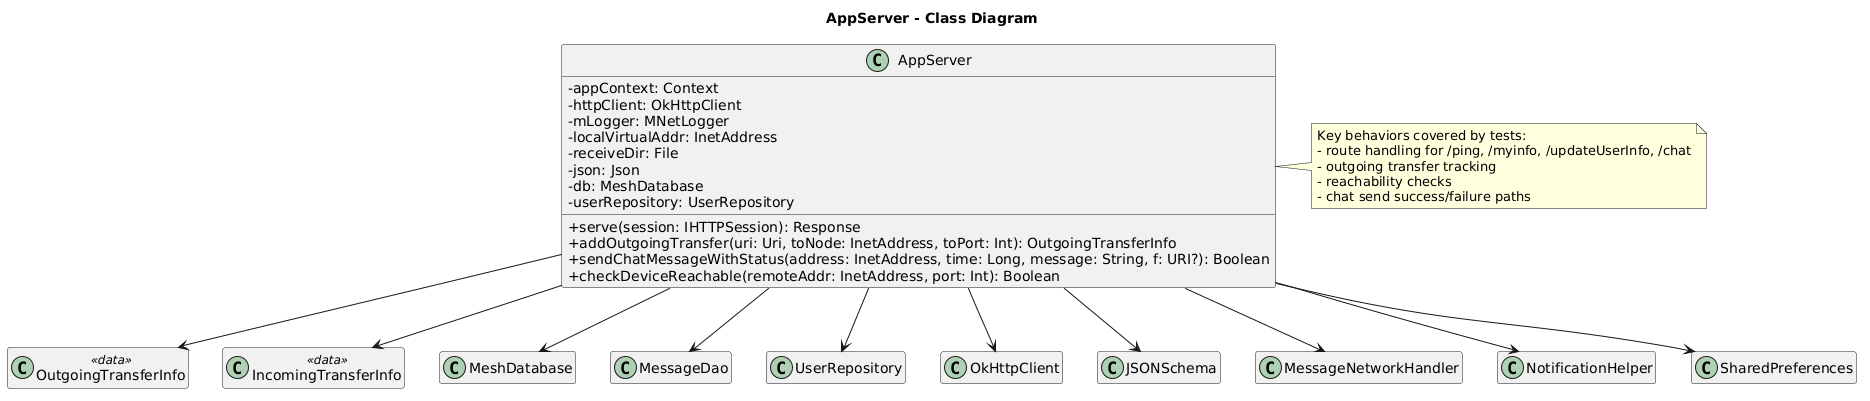

The diagram above was rendered by PlantUML. Its source (embedded in the PNG):
@startuml
title AppServer - Class Diagram

skinparam classAttributeIconSize 0
hide empty members
set namespaceSeparator none

class AppServer {
  -appContext: Context
  -httpClient: OkHttpClient
  -mLogger: MNetLogger
  -localVirtualAddr: InetAddress
  -receiveDir: File
  -json: Json
  -db: MeshDatabase
  -userRepository: UserRepository
  +serve(session: IHTTPSession): Response
  +addOutgoingTransfer(uri: Uri, toNode: InetAddress, toPort: Int): OutgoingTransferInfo
  +sendChatMessageWithStatus(address: InetAddress, time: Long, message: String, f: URI?): Boolean
  +checkDeviceReachable(remoteAddr: InetAddress, port: Int): Boolean
}

class OutgoingTransferInfo <<data>>
class IncomingTransferInfo <<data>>
class MeshDatabase
class MessageDao
class UserRepository
class OkHttpClient
class JSONSchema
class MessageNetworkHandler
class NotificationHelper
class SharedPreferences

AppServer --> OkHttpClient
AppServer --> MeshDatabase
AppServer --> MessageDao
AppServer --> UserRepository
AppServer --> JSONSchema
AppServer --> MessageNetworkHandler
AppServer --> NotificationHelper
AppServer --> SharedPreferences
AppServer --> OutgoingTransferInfo
AppServer --> IncomingTransferInfo

note right of AppServer
Key behaviors covered by tests:
- route handling for /ping, /myinfo, /updateUserInfo, /chat
- outgoing transfer tracking
- reachability checks
- chat send success/failure paths
end note
@enduml